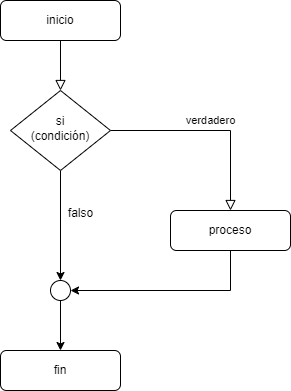

The diagram above was exported from draw.io. Its source (the exported page's mxGraphModel, read from the mxfile embedded in the PNG):
<mxGraphModel dx="1434" dy="790" grid="1" gridSize="10" guides="1" tooltips="1" connect="1" arrows="1" fold="1" page="1" pageScale="1" pageWidth="827" pageHeight="1169" math="0" shadow="0">
  <root>
    <mxCell id="WIyWlLk6GJQsqaUBKTNV-0" />
    <mxCell id="WIyWlLk6GJQsqaUBKTNV-1" parent="WIyWlLk6GJQsqaUBKTNV-0" />
    <mxCell id="WIyWlLk6GJQsqaUBKTNV-2" value="" style="rounded=0;html=1;jettySize=auto;orthogonalLoop=1;fontSize=11;endArrow=block;endFill=0;endSize=8;strokeWidth=1;shadow=0;labelBackgroundColor=none;edgeStyle=orthogonalEdgeStyle;" parent="WIyWlLk6GJQsqaUBKTNV-1" source="WIyWlLk6GJQsqaUBKTNV-3" target="WIyWlLk6GJQsqaUBKTNV-6" edge="1">
      <mxGeometry relative="1" as="geometry" />
    </mxCell>
    <mxCell id="WIyWlLk6GJQsqaUBKTNV-3" value="inicio" style="rounded=1;whiteSpace=wrap;html=1;fontSize=12;glass=0;strokeWidth=1;shadow=0;" parent="WIyWlLk6GJQsqaUBKTNV-1" vertex="1">
      <mxGeometry x="160" y="80" width="120" height="40" as="geometry" />
    </mxCell>
    <mxCell id="WIyWlLk6GJQsqaUBKTNV-5" value="verdadero" style="edgeStyle=orthogonalEdgeStyle;rounded=0;html=1;jettySize=auto;orthogonalLoop=1;fontSize=11;endArrow=block;endFill=0;endSize=8;strokeWidth=1;shadow=0;labelBackgroundColor=none;" parent="WIyWlLk6GJQsqaUBKTNV-1" source="WIyWlLk6GJQsqaUBKTNV-6" target="WIyWlLk6GJQsqaUBKTNV-7" edge="1">
      <mxGeometry y="10" relative="1" as="geometry">
        <mxPoint as="offset" />
      </mxGeometry>
    </mxCell>
    <mxCell id="UYmDQbDqsQ2xfBy_JRIr-2" style="edgeStyle=orthogonalEdgeStyle;rounded=0;orthogonalLoop=1;jettySize=auto;html=1;exitX=0.5;exitY=1;exitDx=0;exitDy=0;entryX=0.5;entryY=0;entryDx=0;entryDy=0;" edge="1" parent="WIyWlLk6GJQsqaUBKTNV-1" source="WIyWlLk6GJQsqaUBKTNV-6" target="UYmDQbDqsQ2xfBy_JRIr-0">
      <mxGeometry relative="1" as="geometry" />
    </mxCell>
    <mxCell id="WIyWlLk6GJQsqaUBKTNV-6" value="si&lt;br&gt;(condición)" style="rhombus;whiteSpace=wrap;html=1;shadow=0;fontFamily=Helvetica;fontSize=12;align=center;strokeWidth=1;spacing=6;spacingTop=-4;" parent="WIyWlLk6GJQsqaUBKTNV-1" vertex="1">
      <mxGeometry x="170" y="170" width="100" height="80" as="geometry" />
    </mxCell>
    <mxCell id="UYmDQbDqsQ2xfBy_JRIr-4" style="edgeStyle=orthogonalEdgeStyle;rounded=0;orthogonalLoop=1;jettySize=auto;html=1;exitX=0.5;exitY=1;exitDx=0;exitDy=0;entryX=1;entryY=0.5;entryDx=0;entryDy=0;" edge="1" parent="WIyWlLk6GJQsqaUBKTNV-1" source="WIyWlLk6GJQsqaUBKTNV-7" target="UYmDQbDqsQ2xfBy_JRIr-0">
      <mxGeometry relative="1" as="geometry" />
    </mxCell>
    <mxCell id="WIyWlLk6GJQsqaUBKTNV-7" value="proceso" style="rounded=1;whiteSpace=wrap;html=1;fontSize=12;glass=0;strokeWidth=1;shadow=0;" parent="WIyWlLk6GJQsqaUBKTNV-1" vertex="1">
      <mxGeometry x="330" y="290" width="120" height="40" as="geometry" />
    </mxCell>
    <mxCell id="WIyWlLk6GJQsqaUBKTNV-11" value="fin" style="rounded=1;whiteSpace=wrap;html=1;fontSize=12;glass=0;strokeWidth=1;shadow=0;" parent="WIyWlLk6GJQsqaUBKTNV-1" vertex="1">
      <mxGeometry x="160" y="430" width="120" height="40" as="geometry" />
    </mxCell>
    <mxCell id="UYmDQbDqsQ2xfBy_JRIr-3" style="edgeStyle=orthogonalEdgeStyle;rounded=0;orthogonalLoop=1;jettySize=auto;html=1;exitX=0.5;exitY=1;exitDx=0;exitDy=0;entryX=0.5;entryY=0;entryDx=0;entryDy=0;" edge="1" parent="WIyWlLk6GJQsqaUBKTNV-1" source="UYmDQbDqsQ2xfBy_JRIr-0" target="WIyWlLk6GJQsqaUBKTNV-11">
      <mxGeometry relative="1" as="geometry" />
    </mxCell>
    <mxCell id="UYmDQbDqsQ2xfBy_JRIr-0" value="" style="ellipse;whiteSpace=wrap;html=1;aspect=fixed;" vertex="1" parent="WIyWlLk6GJQsqaUBKTNV-1">
      <mxGeometry x="210" y="360" width="20" height="20" as="geometry" />
    </mxCell>
    <mxCell id="UYmDQbDqsQ2xfBy_JRIr-5" value="falso" style="text;html=1;align=center;verticalAlign=middle;resizable=0;points=[];autosize=1;strokeColor=none;fillColor=none;" vertex="1" parent="WIyWlLk6GJQsqaUBKTNV-1">
      <mxGeometry x="215" y="278" width="50" height="30" as="geometry" />
    </mxCell>
  </root>
</mxGraphModel>